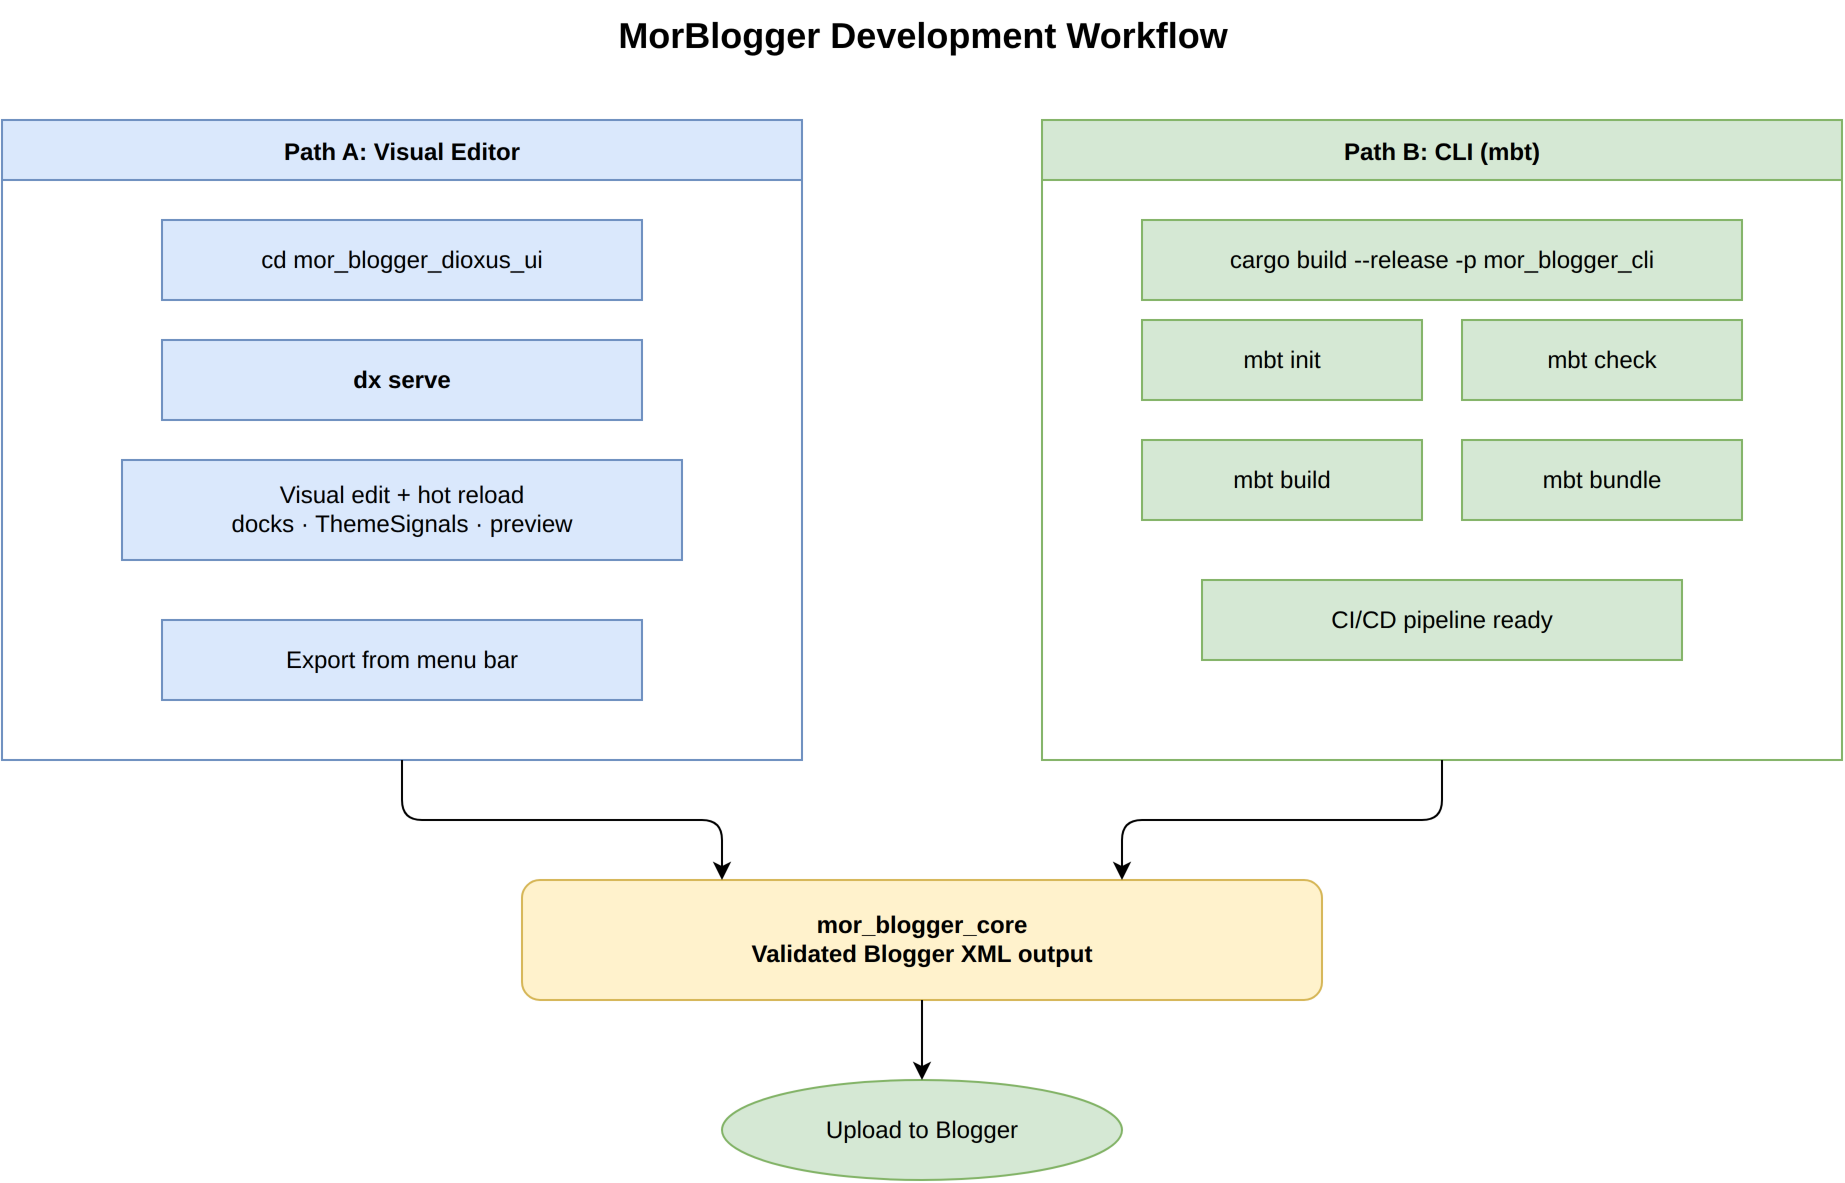

The diagram above was exported from draw.io. Its source (the exported page's mxGraphModel, read from the mxfile embedded in the PNG):
<mxGraphModel dx="1000" dy="700" grid="1" gridSize="10" guides="1" tooltips="1" connect="1" arrows="1" fold="1" page="1" pageScale="1" pageWidth="1000" pageHeight="700">
  <root>
    <mxCell id="0" />
    <mxCell id="1" parent="0" />
    <mxCell id="2" value="MorBlogger Development Workflow" style="text;html=1;strokeColor=none;fillColor=none;align=center;fontSize=18;fontStyle=1;" vertex="1" parent="1">
      <mxGeometry x="250" y="20" width="500" height="40" as="geometry" />
    </mxCell>
    <mxCell id="3" value="Path A: Visual Editor" style="swimlane;startSize=30;fillColor=#dae8fc;strokeColor=#6c8ebf;fontStyle=1;" vertex="1" parent="1">
      <mxGeometry x="40" y="80" width="400" height="320" as="geometry" />
    </mxCell>
    <mxCell id="4" value="cd mor_blogger_dioxus_ui" style="rounded=0;whiteSpace=wrap;html=1;fillColor=#dae8fc;strokeColor=#6c8ebf;" vertex="1" parent="3">
      <mxGeometry x="80" y="50" width="240" height="40" as="geometry" />
    </mxCell>
    <mxCell id="5" value="dx serve" style="rounded=0;whiteSpace=wrap;html=1;fillColor=#dae8fc;strokeColor=#6c8ebf;fontStyle=1;" vertex="1" parent="3">
      <mxGeometry x="80" y="110" width="240" height="40" as="geometry" />
    </mxCell>
    <mxCell id="6" value="Visual edit + hot reload&#10;docks · ThemeSignals · preview" style="rounded=0;whiteSpace=wrap;html=1;fillColor=#dae8fc;strokeColor=#6c8ebf;" vertex="1" parent="3">
      <mxGeometry x="60" y="170" width="280" height="50" as="geometry" />
    </mxCell>
    <mxCell id="7" value="Export from menu bar" style="rounded=0;whiteSpace=wrap;html=1;fillColor=#dae8fc;strokeColor=#6c8ebf;" vertex="1" parent="3">
      <mxGeometry x="80" y="250" width="240" height="40" as="geometry" />
    </mxCell>
    <mxCell id="8" value="Path B: CLI (mbt)" style="swimlane;startSize=30;fillColor=#d5e8d4;strokeColor=#82b366;fontStyle=1;" vertex="1" parent="1">
      <mxGeometry x="560" y="80" width="400" height="320" as="geometry" />
    </mxCell>
    <mxCell id="9" value="cargo build --release -p mor_blogger_cli" style="rounded=0;whiteSpace=wrap;html=1;fillColor=#d5e8d4;strokeColor=#82b366;" vertex="1" parent="8">
      <mxGeometry x="50" y="50" width="300" height="40" as="geometry" />
    </mxCell>
    <mxCell id="10" value="mbt init" style="rounded=0;whiteSpace=wrap;html=1;fillColor=#d5e8d4;strokeColor=#82b366;" vertex="1" parent="8">
      <mxGeometry x="50" y="100" width="140" height="40" as="geometry" />
    </mxCell>
    <mxCell id="11" value="mbt check" style="rounded=0;whiteSpace=wrap;html=1;fillColor=#d5e8d4;strokeColor=#82b366;" vertex="1" parent="8">
      <mxGeometry x="210" y="100" width="140" height="40" as="geometry" />
    </mxCell>
    <mxCell id="12" value="mbt build" style="rounded=0;whiteSpace=wrap;html=1;fillColor=#d5e8d4;strokeColor=#82b366;" vertex="1" parent="8">
      <mxGeometry x="50" y="160" width="140" height="40" as="geometry" />
    </mxCell>
    <mxCell id="13" value="mbt bundle" style="rounded=0;whiteSpace=wrap;html=1;fillColor=#d5e8d4;strokeColor=#82b366;" vertex="1" parent="8">
      <mxGeometry x="210" y="160" width="140" height="40" as="geometry" />
    </mxCell>
    <mxCell id="14" value="CI/CD pipeline ready" style="rounded=0;whiteSpace=wrap;html=1;fillColor=#d5e8d4;strokeColor=#82b366;" vertex="1" parent="8">
      <mxGeometry x="80" y="230" width="240" height="40" as="geometry" />
    </mxCell>
    <mxCell id="15" value="mor_blogger_core&#10;Validated Blogger XML output" style="rounded=1;whiteSpace=wrap;html=1;fillColor=#fff2cc;strokeColor=#d6b656;fontStyle=1;" vertex="1" parent="1">
      <mxGeometry x="300" y="460" width="400" height="60" as="geometry" />
    </mxCell>
    <mxCell id="16" value="Upload to Blogger" style="ellipse;whiteSpace=wrap;html=1;fillColor=#d5e8d4;strokeColor=#82b366;" vertex="1" parent="1">
      <mxGeometry x="400" y="560" width="200" height="50" as="geometry" />
    </mxCell>
    <mxCell id="20" value="" style="edgeStyle=orthogonalEdgeStyle;rounded=1;orthogonalLoop=1;jettySize=auto;html=1;exitX=0.5;exitY=1;exitDx=0;exitDy=0;entryX=0.25;entryY=0;entryDx=0;entryDy=0;" edge="1" parent="1" source="3" target="15">
      <mxGeometry relative="1" as="geometry" />
    </mxCell>
    <mxCell id="21" value="" style="edgeStyle=orthogonalEdgeStyle;rounded=1;orthogonalLoop=1;jettySize=auto;html=1;exitX=0.5;exitY=1;exitDx=0;exitDy=0;entryX=0.75;entryY=0;entryDx=0;entryDy=0;" edge="1" parent="1" source="8" target="15">
      <mxGeometry relative="1" as="geometry" />
    </mxCell>
    <mxCell id="22" value="" style="edgeStyle=orthogonalEdgeStyle;rounded=1;orthogonalLoop=1;jettySize=auto;html=1;exitX=0.5;exitY=1;exitDx=0;exitDy=0;entryX=0.5;entryY=0;entryDx=0;entryDy=0;" edge="1" parent="1" source="15" target="16">
      <mxGeometry relative="1" as="geometry" />
    </mxCell>
  </root>
</mxGraphModel>